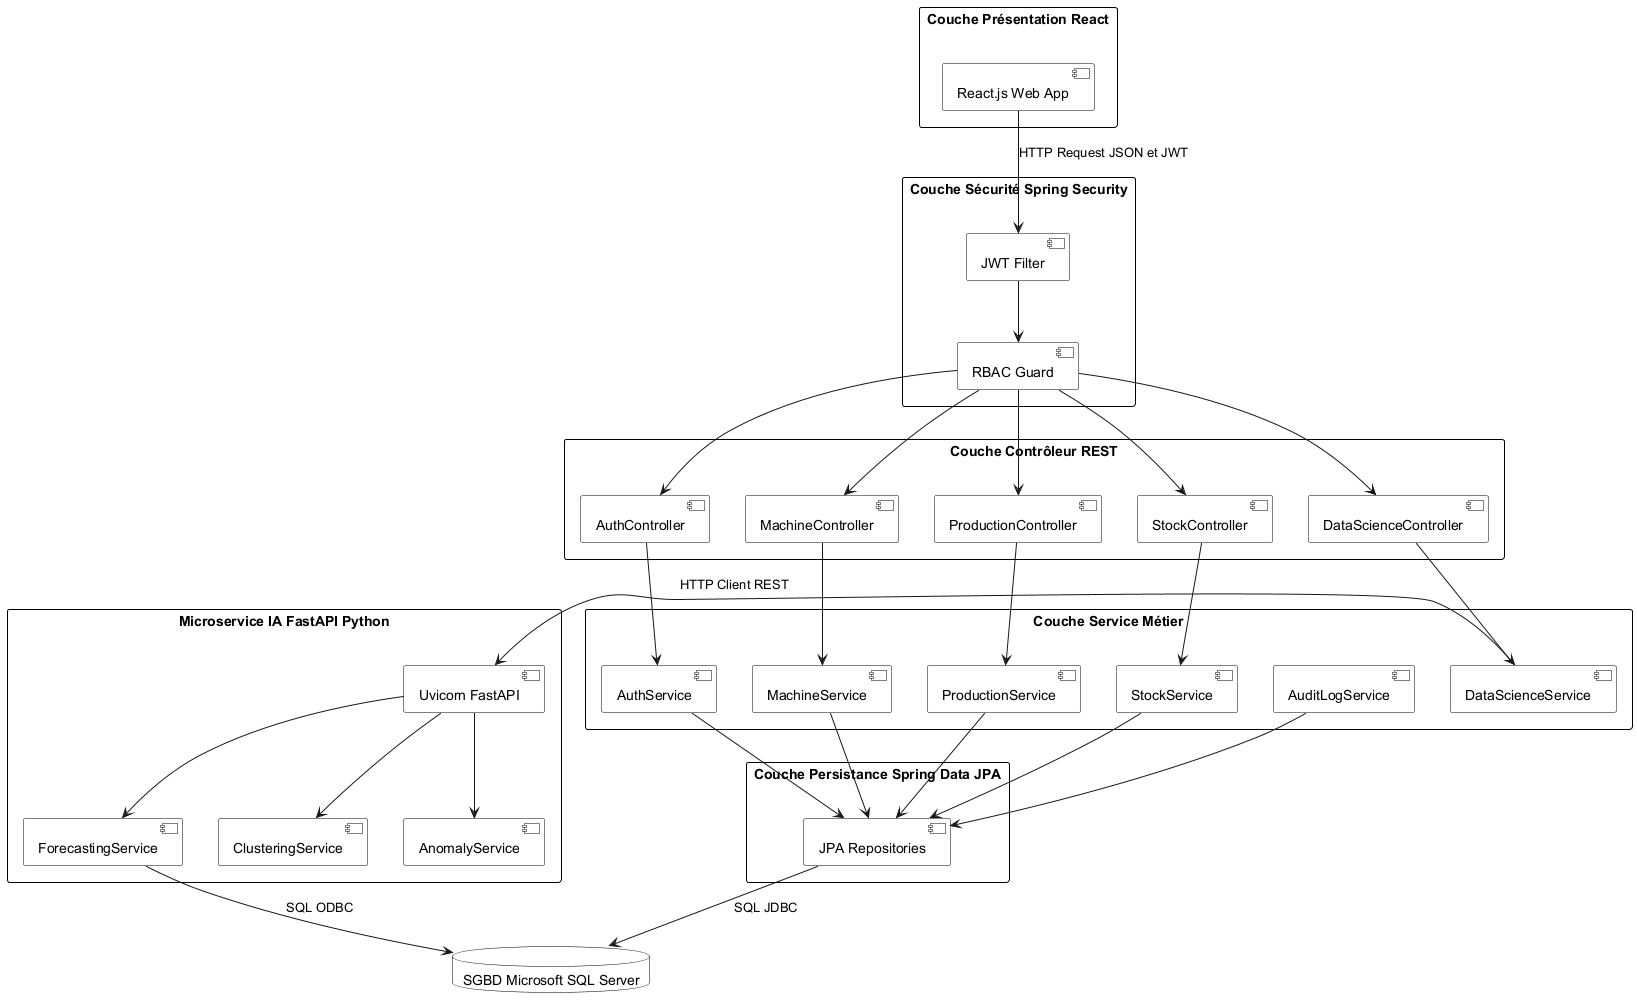

The diagram above was rendered by PlantUML. Its source (embedded in the PNG):
@startuml arch_logique
skinparam packageStyle rect
skinparam package {
    BackgroundColor White
    BorderColor Black
    FontSize 12
    FontName Arial
    FontStyle bold
}
skinparam component {
    BackgroundColor White
    BorderColor Black
}
skinparam database {
    BackgroundColor White
    BorderColor Black
}

package "Couche Présentation React" as PresLayer {
    component "React.js Web App" as ReactApp
}

package "Couche Sécurité Spring Security" as SecLayer {
    component "JWT Filter" as JWTAuth
    component "RBAC Guard" as RBACGuard
}

package "Couche Contrôleur REST" as ControllerLayer {
    component "AuthController" as AuthCtrl
    component "MachineController" as MachineCtrl
    component "ProductionController" as ProdCtrl
    component "StockController" as StockCtrl
    component "DataScienceController" as DSCtrl
}

package "Couche Service Métier" as ServiceLayer {
    component "AuthService" as AuthServ
    component "MachineService" as MachineServ
    component "ProductionService" as ProdServ
    component "StockService" as StockServ
    component "DataScienceService" as DSServ
    component "AuditLogService" as AuditServ
}

package "Microservice IA FastAPI Python" as MLService {
    component "Uvicorn FastAPI" as FastAPIApp
    component "ForecastingService" as ForecastServ
    component "ClusteringService" as ClusterServ
    component "AnomalyService" as AnomalyServ
}

package "Couche Persistance Spring Data JPA" as RepoLayer {
    component "JPA Repositories" as JPARepo
}

database "SGBD Microsoft SQL Server" as DB

ReactApp -down-> JWTAuth : HTTP Request JSON et JWT
JWTAuth -down-> RBACGuard
RBACGuard -down-> AuthCtrl
RBACGuard -down-> MachineCtrl
RBACGuard -down-> ProdCtrl
RBACGuard -down-> StockCtrl
RBACGuard -down-> DSCtrl

AuthCtrl -down-> AuthServ
MachineCtrl -down-> MachineServ
ProdCtrl -down-> ProdServ
StockCtrl -down-> StockServ
DSCtrl -down-> DSServ

DSServ -right-> FastAPIApp : HTTP Client REST
FastAPIApp -down-> ForecastServ
FastAPIApp -down-> ClusterServ
FastAPIApp -down-> AnomalyServ

AuthServ -down-> JPARepo
MachineServ -down-> JPARepo
ProdServ -down-> JPARepo
StockServ -down-> JPARepo
AuditServ -down-> JPARepo

JPARepo -down-> DB : SQL JDBC
ForecastServ -down-> DB : SQL ODBC
@enduml